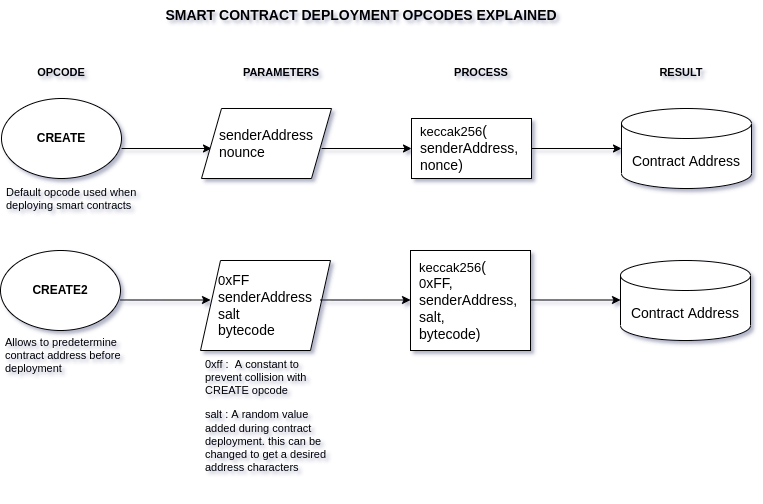

The diagram above was exported from draw.io. Its source (the exported page's mxGraphModel, read from the mxfile embedded in the PNG):
<mxGraphModel dx="868" dy="461" grid="1" gridSize="10" guides="1" tooltips="1" connect="1" arrows="1" fold="1" page="1" pageScale="1" pageWidth="827" pageHeight="1169" background="#ffffff" math="0" shadow="1">
  <root>
    <mxCell id="0" />
    <mxCell id="1" parent="0" />
    <mxCell id="bnS14FBfyzt3X33mE-Df-1" value="&lt;b&gt;CREATE&lt;/b&gt;" style="ellipse;whiteSpace=wrap;html=1;" parent="1" vertex="1">
      <mxGeometry x="40" y="108" width="120" height="80" as="geometry" />
    </mxCell>
    <mxCell id="bnS14FBfyzt3X33mE-Df-2" value="" style="endArrow=classic;html=1;rounded=0;" parent="1" edge="1">
      <mxGeometry width="50" height="50" relative="1" as="geometry">
        <mxPoint x="160" y="158" as="sourcePoint" />
        <mxPoint x="250" y="158" as="targetPoint" />
      </mxGeometry>
    </mxCell>
    <mxCell id="bnS14FBfyzt3X33mE-Df-4" value="&lt;b&gt;&lt;font style=&quot;font-size: 14px;&quot;&gt;SMART CONTRACT DEPLOYMENT OPCODES EXPLAINED&lt;/font&gt;&lt;/b&gt;" style="text;html=1;strokeColor=none;fillColor=none;align=center;verticalAlign=middle;whiteSpace=wrap;rounded=0;" parent="1" vertex="1">
      <mxGeometry x="200" y="10" width="400" height="30" as="geometry" />
    </mxCell>
    <mxCell id="bnS14FBfyzt3X33mE-Df-7" value="&lt;pre style=&quot;margin-top: 0px; margin-bottom: calc(var(--s-prose-spacing) + 0.4em); padding: var(--su12); border: 0px; font-variant-numeric: inherit; font-variant-east-asian: inherit; font-stretch: inherit; line-height: var(--lh-md); font-family: var(--ff-mono); font-size: var(--fs-body1); vertical-align: baseline; box-sizing: inherit; width: auto; max-height: 600px; overflow: auto; background-color: var(--highlight-bg); border-radius: var(--br-md); color: var(--highlight-color); overflow-wrap: normal; text-align: left; position: relative;&quot; class=&quot;default s-code-block&quot;&gt;&lt;code style=&quot;margin: 0px; padding: 0px; border: 0px; font-style: inherit; font-variant: inherit; font-weight: inherit; font-stretch: inherit; line-height: inherit; font-family: inherit; font-size: var(--fs-body1); vertical-align: baseline; box-sizing: inherit; background-color: transparent;&quot; class=&quot;hljs language-scss&quot;&gt;senderAddress&lt;/code&gt;&lt;/pre&gt;&lt;pre style=&quot;margin-top: 0px; margin-bottom: calc(var(--s-prose-spacing) + 0.4em); padding: var(--su12); border: 0px; font-variant-numeric: inherit; font-variant-east-asian: inherit; font-stretch: inherit; line-height: var(--lh-md); font-family: var(--ff-mono); font-size: var(--fs-body1); vertical-align: baseline; box-sizing: inherit; width: auto; max-height: 600px; overflow: auto; background-color: var(--highlight-bg); border-radius: var(--br-md); color: var(--highlight-color); overflow-wrap: normal; text-align: left; position: relative;&quot; class=&quot;default s-code-block&quot;&gt;nounce&lt;/pre&gt;" style="shape=parallelogram;perimeter=parallelogramPerimeter;whiteSpace=wrap;html=1;fixedSize=1;fontSize=14;" parent="1" vertex="1">
      <mxGeometry x="240" y="118" width="130" height="70" as="geometry" />
    </mxCell>
    <mxCell id="bnS14FBfyzt3X33mE-Df-11" value="" style="endArrow=classic;html=1;rounded=0;fontSize=14;" parent="1" edge="1">
      <mxGeometry width="50" height="50" relative="1" as="geometry">
        <mxPoint x="360" y="158" as="sourcePoint" />
        <mxPoint x="450" y="158" as="targetPoint" />
      </mxGeometry>
    </mxCell>
    <mxCell id="bnS14FBfyzt3X33mE-Df-12" value="&lt;pre style=&quot;margin-top: 0px; margin-bottom: calc(var(--s-prose-spacing) + 0.4em); padding: var(--su12); border: 0px; font-variant-numeric: inherit; font-variant-east-asian: inherit; font-stretch: inherit; line-height: var(--lh-md); font-family: var(--ff-mono); font-size: var(--fs-body1); vertical-align: baseline; box-sizing: inherit; width: auto; max-height: 600px; overflow: auto; background-color: var(--highlight-bg); border-radius: var(--br-md); color: var(--highlight-color); overflow-wrap: normal; text-align: left; position: relative;&quot; class=&quot;default s-code-block&quot;&gt;&lt;code style=&quot;margin: 0px; padding: 0px; border: 0px; font-style: inherit; font-variant: inherit; font-weight: inherit; font-stretch: inherit; line-height: inherit; font-family: inherit; font-size: var(--fs-body1); vertical-align: baseline; box-sizing: inherit; background-color: transparent;&quot; class=&quot;hljs language-scss&quot;&gt;&lt;span style=&quot;margin: 0px; padding: 0px; border: 0px; font-style: inherit; font-variant: inherit; font-weight: inherit; font-stretch: inherit; line-height: inherit; font-family: inherit; font-size: 13px; vertical-align: baseline; box-sizing: inherit; color: var(--highlight-literal);&quot; class=&quot;hljs-built_in&quot;&gt;keccak256&lt;/span&gt;(&lt;/code&gt;&lt;/pre&gt;&lt;pre style=&quot;margin-top: 0px; margin-bottom: calc(var(--s-prose-spacing) + 0.4em); padding: var(--su12); border: 0px; font-variant-numeric: inherit; font-variant-east-asian: inherit; font-stretch: inherit; line-height: var(--lh-md); font-family: var(--ff-mono); font-size: var(--fs-body1); vertical-align: baseline; box-sizing: inherit; width: auto; max-height: 600px; overflow: auto; background-color: var(--highlight-bg); border-radius: var(--br-md); color: var(--highlight-color); overflow-wrap: normal; text-align: left; position: relative;&quot; class=&quot;default s-code-block&quot;&gt;&lt;code style=&quot;margin: 0px; padding: 0px; border: 0px; font-style: inherit; font-variant: inherit; font-weight: inherit; font-stretch: inherit; line-height: inherit; font-family: inherit; font-size: var(--fs-body1); vertical-align: baseline; box-sizing: inherit; background-color: transparent;&quot; class=&quot;hljs language-scss&quot;&gt;senderAddress, &lt;/code&gt;&lt;/pre&gt;&lt;pre style=&quot;margin-top: 0px; margin-bottom: calc(var(--s-prose-spacing) + 0.4em); padding: var(--su12); border: 0px; font-variant-numeric: inherit; font-variant-east-asian: inherit; font-stretch: inherit; line-height: var(--lh-md); font-family: var(--ff-mono); font-size: var(--fs-body1); vertical-align: baseline; box-sizing: inherit; width: auto; max-height: 600px; overflow: auto; background-color: var(--highlight-bg); border-radius: var(--br-md); color: var(--highlight-color); overflow-wrap: normal; text-align: left; position: relative;&quot; class=&quot;default s-code-block&quot;&gt;&lt;code style=&quot;margin: 0px; padding: 0px; border: 0px; font-style: inherit; font-variant: inherit; font-weight: inherit; font-stretch: inherit; line-height: inherit; font-family: inherit; font-size: var(--fs-body1); vertical-align: baseline; box-sizing: inherit; background-color: transparent;&quot; class=&quot;hljs language-scss&quot;&gt;nonce)&lt;/code&gt;&lt;/pre&gt;" style="rounded=0;whiteSpace=wrap;html=1;fontSize=14;" parent="1" vertex="1">
      <mxGeometry x="450" y="128" width="120" height="60" as="geometry" />
    </mxCell>
    <mxCell id="bnS14FBfyzt3X33mE-Df-14" value="" style="endArrow=classic;html=1;rounded=0;fontSize=14;exitX=1;exitY=0.5;exitDx=0;exitDy=0;entryX=0;entryY=0.5;entryDx=0;entryDy=0;entryPerimeter=0;" parent="1" source="bnS14FBfyzt3X33mE-Df-12" target="bnS14FBfyzt3X33mE-Df-15" edge="1">
      <mxGeometry width="50" height="50" relative="1" as="geometry">
        <mxPoint x="390" y="230" as="sourcePoint" />
        <mxPoint x="650" y="120" as="targetPoint" />
      </mxGeometry>
    </mxCell>
    <mxCell id="bnS14FBfyzt3X33mE-Df-15" value="Contract Address" style="shape=cylinder3;whiteSpace=wrap;html=1;boundedLbl=1;backgroundOutline=1;size=15;fontSize=14;" parent="1" vertex="1">
      <mxGeometry x="660" y="118" width="130" height="80" as="geometry" />
    </mxCell>
    <mxCell id="bnS14FBfyzt3X33mE-Df-17" value="&lt;b&gt;CREATE2&lt;/b&gt;" style="ellipse;whiteSpace=wrap;html=1;" parent="1" vertex="1">
      <mxGeometry x="39" y="260" width="120" height="80" as="geometry" />
    </mxCell>
    <mxCell id="bnS14FBfyzt3X33mE-Df-18" value="" style="endArrow=classic;html=1;rounded=0;" parent="1" edge="1">
      <mxGeometry width="50" height="50" relative="1" as="geometry">
        <mxPoint x="159" y="309.5" as="sourcePoint" />
        <mxPoint x="249" y="309.5" as="targetPoint" />
      </mxGeometry>
    </mxCell>
    <mxCell id="bnS14FBfyzt3X33mE-Df-19" value="&lt;pre style=&quot;margin-top: 0px; margin-bottom: calc(var(--s-prose-spacing) + 0.4em); padding: var(--su12); border: 0px; font-variant-numeric: inherit; font-variant-east-asian: inherit; font-stretch: inherit; line-height: var(--lh-md); font-family: var(--ff-mono); font-size: var(--fs-body1); vertical-align: baseline; box-sizing: inherit; width: auto; max-height: 600px; overflow: auto; background-color: var(--highlight-bg); border-radius: var(--br-md); color: var(--highlight-color); overflow-wrap: normal; text-align: left; position: relative;&quot; class=&quot;default s-code-block&quot;&gt;&lt;pre style=&quot;margin-top: 0px; margin-bottom: calc(var(--s-prose-spacing) + 0.4em); padding: var(--su12); border: 0px; font-variant-numeric: inherit; font-variant-east-asian: inherit; font-stretch: inherit; line-height: var(--lh-md); font-family: var(--ff-mono); font-size: var(--fs-body1); vertical-align: baseline; box-sizing: inherit; width: auto; max-height: 600px; overflow: auto; background-color: var(--highlight-bg); border-radius: var(--br-md); color: var(--highlight-color); overflow-wrap: normal; position: relative;&quot; class=&quot;default s-code-block&quot;&gt;&lt;code style=&quot;margin: 0px; padding: 0px; border: 0px; font-style: inherit; font-variant: inherit; font-weight: inherit; font-stretch: inherit; line-height: inherit; font-family: inherit; font-size: var(--fs-body1); vertical-align: baseline; box-sizing: inherit; background-color: transparent;&quot; class=&quot;hljs language-scss&quot;&gt;&lt;span style=&quot;margin: 0px; padding: 0px; border: 0px; font-style: inherit; font-variant: inherit; font-weight: inherit; font-stretch: inherit; line-height: inherit; font-family: inherit; font-size: 13px; vertical-align: baseline; box-sizing: inherit; color: var(--highlight-namespace);&quot; class=&quot;hljs-number&quot;&gt;0&lt;/span&gt;xFF&lt;/code&gt;&lt;/pre&gt;&lt;pre style=&quot;margin-top: 0px; margin-bottom: calc(var(--s-prose-spacing) + 0.4em); padding: var(--su12); border: 0px; font-variant-numeric: inherit; font-variant-east-asian: inherit; font-stretch: inherit; line-height: var(--lh-md); font-family: var(--ff-mono); font-size: var(--fs-body1); vertical-align: baseline; box-sizing: inherit; width: auto; max-height: 600px; overflow: auto; background-color: var(--highlight-bg); border-radius: var(--br-md); color: var(--highlight-color); overflow-wrap: normal; position: relative;&quot; class=&quot;default s-code-block&quot;&gt;&lt;code style=&quot;margin: 0px; padding: 0px; border: 0px; font-style: inherit; font-variant: inherit; font-weight: inherit; font-stretch: inherit; line-height: inherit; font-family: inherit; font-size: var(--fs-body1); vertical-align: baseline; box-sizing: inherit; background-color: transparent;&quot; class=&quot;hljs language-scss&quot;&gt;senderAddress&lt;/code&gt;&lt;/pre&gt;&lt;pre style=&quot;margin-top: 0px; margin-bottom: calc(var(--s-prose-spacing) + 0.4em); padding: var(--su12); border: 0px; font-variant-numeric: inherit; font-variant-east-asian: inherit; font-stretch: inherit; line-height: var(--lh-md); font-family: var(--ff-mono); font-size: var(--fs-body1); vertical-align: baseline; box-sizing: inherit; width: auto; max-height: 600px; overflow: auto; background-color: var(--highlight-bg); border-radius: var(--br-md); color: var(--highlight-color); overflow-wrap: normal; position: relative;&quot; class=&quot;default s-code-block&quot;&gt;&lt;code style=&quot;margin: 0px; padding: 0px; border: 0px; font-style: inherit; font-variant: inherit; font-weight: inherit; font-stretch: inherit; line-height: inherit; font-family: inherit; font-size: var(--fs-body1); vertical-align: baseline; box-sizing: inherit; background-color: transparent;&quot; class=&quot;hljs language-scss&quot;&gt;salt&lt;/code&gt;&lt;/pre&gt;&lt;pre style=&quot;margin-top: 0px; margin-bottom: calc(var(--s-prose-spacing) + 0.4em); padding: var(--su12); border: 0px; font-variant-numeric: inherit; font-variant-east-asian: inherit; font-stretch: inherit; line-height: var(--lh-md); font-family: var(--ff-mono); font-size: var(--fs-body1); vertical-align: baseline; box-sizing: inherit; width: auto; max-height: 600px; overflow: auto; background-color: var(--highlight-bg); border-radius: var(--br-md); color: var(--highlight-color); overflow-wrap: normal; position: relative;&quot; class=&quot;default s-code-block&quot;&gt;&lt;code style=&quot;margin: 0px; padding: 0px; border: 0px; font-style: inherit; font-variant: inherit; font-weight: inherit; font-stretch: inherit; line-height: inherit; font-family: inherit; font-size: var(--fs-body1); vertical-align: baseline; box-sizing: inherit; background-color: transparent;&quot; class=&quot;hljs language-scss&quot;&gt;bytecode&lt;/code&gt;&lt;/pre&gt;&lt;/pre&gt;" style="shape=parallelogram;perimeter=parallelogramPerimeter;whiteSpace=wrap;html=1;fixedSize=1;fontSize=14;" parent="1" vertex="1">
      <mxGeometry x="239" y="270" width="130" height="90" as="geometry" />
    </mxCell>
    <mxCell id="bnS14FBfyzt3X33mE-Df-20" value="" style="endArrow=classic;html=1;rounded=0;fontSize=14;" parent="1" edge="1">
      <mxGeometry width="50" height="50" relative="1" as="geometry">
        <mxPoint x="359" y="309.5" as="sourcePoint" />
        <mxPoint x="449" y="309.5" as="targetPoint" />
      </mxGeometry>
    </mxCell>
    <mxCell id="bnS14FBfyzt3X33mE-Df-21" value="&lt;pre style=&quot;margin-top: 0px; margin-bottom: calc(var(--s-prose-spacing) + 0.4em); padding: var(--su12); border: 0px; font-variant-numeric: inherit; font-variant-east-asian: inherit; font-stretch: inherit; line-height: var(--lh-md); font-family: var(--ff-mono); font-size: var(--fs-body1); vertical-align: baseline; box-sizing: inherit; width: auto; max-height: 600px; overflow: auto; background-color: var(--highlight-bg); border-radius: var(--br-md); color: var(--highlight-color); overflow-wrap: normal; text-align: left; position: relative;&quot; class=&quot;default s-code-block&quot;&gt;&lt;pre style=&quot;margin-top: 0px; margin-bottom: calc(var(--s-prose-spacing) + 0.4em); padding: var(--su12); border: 0px; font-variant-numeric: inherit; font-variant-east-asian: inherit; font-stretch: inherit; line-height: var(--lh-md); font-family: var(--ff-mono); font-size: var(--fs-body1); vertical-align: baseline; box-sizing: inherit; width: auto; max-height: 600px; overflow: auto; background-color: var(--highlight-bg); border-radius: var(--br-md); color: var(--highlight-color); overflow-wrap: normal; position: relative;&quot; class=&quot;default s-code-block&quot;&gt;&lt;code style=&quot;margin: 0px; padding: 0px; border: 0px; font-style: inherit; font-variant: inherit; font-weight: inherit; font-stretch: inherit; line-height: inherit; font-family: inherit; font-size: var(--fs-body1); vertical-align: baseline; box-sizing: inherit; background-color: transparent;&quot; class=&quot;hljs language-scss&quot;&gt;&lt;span style=&quot;margin: 0px; padding: 0px; border: 0px; font-style: inherit; font-variant: inherit; font-weight: inherit; font-stretch: inherit; line-height: inherit; font-family: inherit; font-size: 13px; vertical-align: baseline; box-sizing: inherit; color: var(--highlight-literal);&quot; class=&quot;hljs-built_in&quot;&gt;keccak256&lt;/span&gt;(&lt;/code&gt;&lt;/pre&gt;&lt;pre style=&quot;margin-top: 0px; margin-bottom: calc(var(--s-prose-spacing) + 0.4em); padding: var(--su12); border: 0px; font-variant-numeric: inherit; font-variant-east-asian: inherit; font-stretch: inherit; line-height: var(--lh-md); font-family: var(--ff-mono); font-size: var(--fs-body1); vertical-align: baseline; box-sizing: inherit; width: auto; max-height: 600px; overflow: auto; background-color: var(--highlight-bg); border-radius: var(--br-md); color: var(--highlight-color); overflow-wrap: normal; position: relative;&quot; class=&quot;default s-code-block&quot;&gt;&lt;code style=&quot;margin: 0px; padding: 0px; border: 0px; font-style: inherit; font-variant: inherit; font-weight: inherit; font-stretch: inherit; line-height: inherit; font-family: inherit; font-size: var(--fs-body1); vertical-align: baseline; box-sizing: inherit; background-color: transparent;&quot; class=&quot;hljs language-scss&quot;&gt;&lt;span style=&quot;margin: 0px; padding: 0px; border: 0px; font-style: inherit; font-variant: inherit; font-weight: inherit; font-stretch: inherit; line-height: inherit; font-family: inherit; font-size: 13px; vertical-align: baseline; box-sizing: inherit; color: var(--highlight-namespace);&quot; class=&quot;hljs-number&quot;&gt;0&lt;/span&gt;xFF, &lt;/code&gt;&lt;/pre&gt;&lt;pre style=&quot;margin-top: 0px; margin-bottom: calc(var(--s-prose-spacing) + 0.4em); padding: var(--su12); border: 0px; font-variant-numeric: inherit; font-variant-east-asian: inherit; font-stretch: inherit; line-height: var(--lh-md); font-family: var(--ff-mono); font-size: var(--fs-body1); vertical-align: baseline; box-sizing: inherit; width: auto; max-height: 600px; overflow: auto; background-color: var(--highlight-bg); border-radius: var(--br-md); color: var(--highlight-color); overflow-wrap: normal; position: relative;&quot; class=&quot;default s-code-block&quot;&gt;&lt;code style=&quot;margin: 0px; padding: 0px; border: 0px; font-style: inherit; font-variant: inherit; font-weight: inherit; font-stretch: inherit; line-height: inherit; font-family: inherit; font-size: var(--fs-body1); vertical-align: baseline; box-sizing: inherit; background-color: transparent;&quot; class=&quot;hljs language-scss&quot;&gt;senderAddress, &lt;/code&gt;&lt;/pre&gt;&lt;pre style=&quot;margin-top: 0px; margin-bottom: calc(var(--s-prose-spacing) + 0.4em); padding: var(--su12); border: 0px; font-variant-numeric: inherit; font-variant-east-asian: inherit; font-stretch: inherit; line-height: var(--lh-md); font-family: var(--ff-mono); font-size: var(--fs-body1); vertical-align: baseline; box-sizing: inherit; width: auto; max-height: 600px; overflow: auto; background-color: var(--highlight-bg); border-radius: var(--br-md); color: var(--highlight-color); overflow-wrap: normal; position: relative;&quot; class=&quot;default s-code-block&quot;&gt;&lt;code style=&quot;margin: 0px; padding: 0px; border: 0px; font-style: inherit; font-variant: inherit; font-weight: inherit; font-stretch: inherit; line-height: inherit; font-family: inherit; font-size: var(--fs-body1); vertical-align: baseline; box-sizing: inherit; background-color: transparent;&quot; class=&quot;hljs language-scss&quot;&gt;salt, &lt;/code&gt;&lt;/pre&gt;&lt;pre style=&quot;margin-top: 0px; margin-bottom: calc(var(--s-prose-spacing) + 0.4em); padding: var(--su12); border: 0px; font-variant-numeric: inherit; font-variant-east-asian: inherit; font-stretch: inherit; line-height: var(--lh-md); font-family: var(--ff-mono); font-size: var(--fs-body1); vertical-align: baseline; box-sizing: inherit; width: auto; max-height: 600px; overflow: auto; background-color: var(--highlight-bg); border-radius: var(--br-md); color: var(--highlight-color); overflow-wrap: normal; position: relative;&quot; class=&quot;default s-code-block&quot;&gt;&lt;code style=&quot;margin: 0px; padding: 0px; border: 0px; font-style: inherit; font-variant: inherit; font-weight: inherit; font-stretch: inherit; line-height: inherit; font-family: inherit; font-size: var(--fs-body1); vertical-align: baseline; box-sizing: inherit; background-color: transparent;&quot; class=&quot;hljs language-scss&quot;&gt;bytecode)&lt;/code&gt;&lt;/pre&gt;&lt;/pre&gt;" style="rounded=0;whiteSpace=wrap;html=1;fontSize=14;" parent="1" vertex="1">
      <mxGeometry x="449" y="260" width="120" height="100" as="geometry" />
    </mxCell>
    <mxCell id="bnS14FBfyzt3X33mE-Df-22" value="Contract Address" style="shape=cylinder3;whiteSpace=wrap;html=1;boundedLbl=1;backgroundOutline=1;size=15;fontSize=14;" parent="1" vertex="1">
      <mxGeometry x="659" y="270" width="130" height="80" as="geometry" />
    </mxCell>
    <mxCell id="bnS14FBfyzt3X33mE-Df-23" value="" style="endArrow=classic;html=1;rounded=0;fontSize=14;exitX=1;exitY=0.5;exitDx=0;exitDy=0;entryX=0;entryY=0.5;entryDx=0;entryDy=0;entryPerimeter=0;" parent="1" edge="1">
      <mxGeometry width="50" height="50" relative="1" as="geometry">
        <mxPoint x="569" y="309.5" as="sourcePoint" />
        <mxPoint x="659" y="309.5" as="targetPoint" />
      </mxGeometry>
    </mxCell>
    <mxCell id="bnS14FBfyzt3X33mE-Df-25" value="&lt;font style=&quot;font-size: 11px;&quot;&gt;&lt;b&gt;OPCODE&lt;/b&gt;&lt;/font&gt;" style="text;html=1;strokeColor=none;fillColor=none;align=center;verticalAlign=middle;whiteSpace=wrap;rounded=0;fontSize=14;" parent="1" vertex="1">
      <mxGeometry x="70" y="66" width="60" height="30" as="geometry" />
    </mxCell>
    <mxCell id="bnS14FBfyzt3X33mE-Df-26" value="&lt;span style=&quot;font-size: 11px;&quot;&gt;&lt;b&gt;PARAMETERS&lt;/b&gt;&lt;/span&gt;" style="text;html=1;strokeColor=none;fillColor=none;align=center;verticalAlign=middle;whiteSpace=wrap;rounded=0;fontSize=14;" parent="1" vertex="1">
      <mxGeometry x="290" y="66" width="60" height="30" as="geometry" />
    </mxCell>
    <mxCell id="bnS14FBfyzt3X33mE-Df-27" value="&lt;span style=&quot;font-size: 11px;&quot;&gt;&lt;b&gt;PROCESS&lt;/b&gt;&lt;/span&gt;" style="text;html=1;strokeColor=none;fillColor=none;align=center;verticalAlign=middle;whiteSpace=wrap;rounded=0;fontSize=14;" parent="1" vertex="1">
      <mxGeometry x="490" y="66" width="60" height="30" as="geometry" />
    </mxCell>
    <mxCell id="bnS14FBfyzt3X33mE-Df-28" value="&lt;span style=&quot;font-size: 11px;&quot;&gt;&lt;b&gt;RESULT&lt;/b&gt;&lt;/span&gt;" style="text;html=1;strokeColor=none;fillColor=none;align=center;verticalAlign=middle;whiteSpace=wrap;rounded=0;fontSize=14;" parent="1" vertex="1">
      <mxGeometry x="690" y="66" width="60" height="30" as="geometry" />
    </mxCell>
    <mxCell id="bnS14FBfyzt3X33mE-Df-29" value="&lt;h1&gt;&lt;br&gt;&lt;/h1&gt;&lt;p&gt;Default opcode used when deploying smart contracts&lt;/p&gt;" style="text;html=1;strokeColor=none;fillColor=none;spacing=5;spacingTop=-20;whiteSpace=wrap;overflow=hidden;rounded=0;fontSize=11;" parent="1" vertex="1">
      <mxGeometry x="40" y="150" width="140" height="110" as="geometry" />
    </mxCell>
    <mxCell id="bnS14FBfyzt3X33mE-Df-30" value="&lt;h1&gt;&lt;br&gt;&lt;/h1&gt;&lt;p&gt;Allows to predetermine contract address before deployment&lt;/p&gt;" style="text;html=1;strokeColor=none;fillColor=none;spacing=5;spacingTop=-20;whiteSpace=wrap;overflow=hidden;rounded=0;fontSize=11;" parent="1" vertex="1">
      <mxGeometry x="39" y="300" width="140" height="110" as="geometry" />
    </mxCell>
    <mxCell id="bnS14FBfyzt3X33mE-Df-31" value="&lt;h1&gt;&lt;br&gt;&lt;/h1&gt;&lt;p&gt;0xff :&amp;nbsp; A constant to prevent collision with CREATE opcode&lt;/p&gt;&lt;p&gt;salt : A random value added during contract deployment. this can be changed to get a desired address characters&lt;/p&gt;" style="text;html=1;strokeColor=none;fillColor=none;spacing=5;spacingTop=-20;whiteSpace=wrap;overflow=hidden;rounded=0;fontSize=11;" parent="1" vertex="1">
      <mxGeometry x="239" y="322" width="140" height="180" as="geometry" />
    </mxCell>
  </root>
</mxGraphModel>